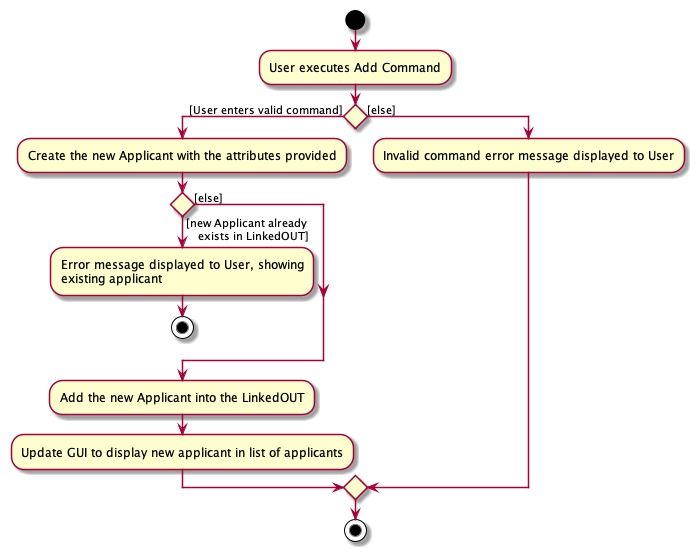

The diagram above was rendered by PlantUML. Its source (embedded in the PNG):
@startuml
start
:User executes Add Command;


if () then ([User enters valid command])

    :Create the new Applicant with the attributes provided;

    if () then ([new Applicant already
    exists in LinkedOUT])

        :Error message displayed to User, showing
        existing applicant;

        stop

    else ([else])
    endif

    :Add the new Applicant into the LinkedOUT;

    :Update GUI to display new applicant in list of applicants;
else ([else])

:Invalid command error message displayed to User;

endif
stop
@enduml